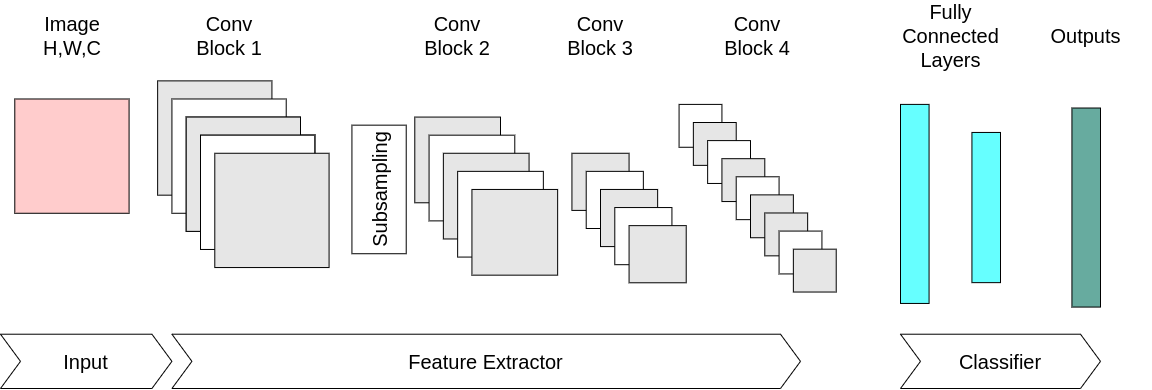

The diagram above was exported from draw.io. Its source (the exported page's mxGraphModel, read from the mxfile embedded in the PNG):
<mxGraphModel dx="2206" dy="1163" grid="1" gridSize="10" guides="1" tooltips="1" connect="1" arrows="1" fold="1" page="1" pageScale="1" pageWidth="500" pageHeight="500" math="0" shadow="0">
  <root>
    <mxCell id="0" />
    <mxCell id="1" parent="0" />
    <mxCell id="2" value="" style="group" vertex="1" connectable="0" parent="1">
      <mxGeometry y="110" width="1150" height="380" as="geometry" />
    </mxCell>
    <mxCell id="3" value="" style="whiteSpace=wrap;html=1;aspect=fixed;fillColor=#FFCCCC;" vertex="1" parent="2">
      <mxGeometry x="14.285714285714286" y="90.47619047619048" width="114.28571428571429" height="114.28571428571429" as="geometry" />
    </mxCell>
    <mxCell id="4" value="" style="whiteSpace=wrap;html=1;aspect=fixed;fillColor=#E6E6E6;" vertex="1" parent="2">
      <mxGeometry x="157.14285714285714" y="72.38095238095238" width="114.28571428571429" height="114.28571428571429" as="geometry" />
    </mxCell>
    <mxCell id="5" value="" style="whiteSpace=wrap;html=1;aspect=fixed;" vertex="1" parent="2">
      <mxGeometry x="171.42857142857144" y="90.47619047619048" width="114.28571428571429" height="114.28571428571429" as="geometry" />
    </mxCell>
    <mxCell id="6" value="" style="whiteSpace=wrap;html=1;aspect=fixed;" vertex="1" parent="2">
      <mxGeometry x="185.71428571428572" y="108.57142857142858" width="114.28571428571429" height="114.28571428571429" as="geometry" />
    </mxCell>
    <mxCell id="7" value="" style="whiteSpace=wrap;html=1;aspect=fixed;" vertex="1" parent="2">
      <mxGeometry x="200" y="126.66666666666667" width="114.28571428571429" height="114.28571428571429" as="geometry" />
    </mxCell>
    <mxCell id="8" value="" style="whiteSpace=wrap;html=1;aspect=fixed;fillColor=#E6E6E6;" vertex="1" parent="2">
      <mxGeometry x="185.71428571428572" y="108.57142857142858" width="114.28571428571429" height="114.28571428571429" as="geometry" />
    </mxCell>
    <mxCell id="9" value="" style="whiteSpace=wrap;html=1;aspect=fixed;" vertex="1" parent="2">
      <mxGeometry x="200" y="126.66666666666667" width="114.28571428571429" height="114.28571428571429" as="geometry" />
    </mxCell>
    <mxCell id="10" value="" style="whiteSpace=wrap;html=1;aspect=fixed;" vertex="1" parent="2">
      <mxGeometry x="200" y="126.66666666666667" width="114.28571428571429" height="114.28571428571429" as="geometry" />
    </mxCell>
    <mxCell id="11" value="" style="whiteSpace=wrap;html=1;aspect=fixed;fillColor=#E6E6E6;" vertex="1" parent="2">
      <mxGeometry x="214.2857142857143" y="144.76190476190476" width="114.28571428571429" height="114.28571428571429" as="geometry" />
    </mxCell>
    <mxCell id="12" value="" style="whiteSpace=wrap;html=1;aspect=fixed;fillColor=#E6E6E6;" vertex="1" parent="2">
      <mxGeometry x="414.2857142857143" y="108.57142857142858" width="85.71428571428572" height="85.71428571428572" as="geometry" />
    </mxCell>
    <mxCell id="13" value="" style="whiteSpace=wrap;html=1;aspect=fixed;" vertex="1" parent="2">
      <mxGeometry x="428.5714285714286" y="126.66666666666667" width="85.71428571428572" height="85.71428571428572" as="geometry" />
    </mxCell>
    <mxCell id="14" value="" style="whiteSpace=wrap;html=1;aspect=fixed;fillColor=#E6E6E6;" vertex="1" parent="2">
      <mxGeometry x="442.85714285714283" y="144.76190476190476" width="85.71428571428572" height="85.71428571428572" as="geometry" />
    </mxCell>
    <mxCell id="15" value="" style="whiteSpace=wrap;html=1;aspect=fixed;" vertex="1" parent="2">
      <mxGeometry x="457.14285714285717" y="162.85714285714286" width="85.71428571428572" height="85.71428571428572" as="geometry" />
    </mxCell>
    <mxCell id="16" value="" style="whiteSpace=wrap;html=1;aspect=fixed;fillColor=#E6E6E6;" vertex="1" parent="2">
      <mxGeometry x="471.4285714285715" y="180.95238095238096" width="85.71428571428572" height="85.71428571428572" as="geometry" />
    </mxCell>
    <mxCell id="17" value="" style="whiteSpace=wrap;html=1;aspect=fixed;fillColor=#E6E6E6;" vertex="1" parent="2">
      <mxGeometry x="571.4285714285714" y="144.76190476190476" width="57.142857142857146" height="57.142857142857146" as="geometry" />
    </mxCell>
    <mxCell id="18" value="" style="whiteSpace=wrap;html=1;aspect=fixed;" vertex="1" parent="2">
      <mxGeometry x="585.7142857142857" y="162.85714285714286" width="57.142857142857146" height="57.142857142857146" as="geometry" />
    </mxCell>
    <mxCell id="19" value="" style="whiteSpace=wrap;html=1;aspect=fixed;fillColor=#E6E6E6;" vertex="1" parent="2">
      <mxGeometry x="600" y="180.95238095238096" width="57.142857142857146" height="57.142857142857146" as="geometry" />
    </mxCell>
    <mxCell id="20" value="" style="whiteSpace=wrap;html=1;aspect=fixed;" vertex="1" parent="2">
      <mxGeometry x="614.2857142857143" y="199.04761904761904" width="57.142857142857146" height="57.142857142857146" as="geometry" />
    </mxCell>
    <mxCell id="21" value="" style="whiteSpace=wrap;html=1;aspect=fixed;fillColor=#E6E6E6;" vertex="1" parent="2">
      <mxGeometry x="628.5714285714286" y="217.14285714285717" width="57.142857142857146" height="57.142857142857146" as="geometry" />
    </mxCell>
    <mxCell id="22" value="" style="whiteSpace=wrap;html=1;aspect=fixed;" vertex="1" parent="2">
      <mxGeometry x="678.5714285714286" y="95.9047619047619" width="42.85714285714286" height="42.85714285714286" as="geometry" />
    </mxCell>
    <mxCell id="23" value="" style="whiteSpace=wrap;html=1;aspect=fixed;fillColor=#E6E6E6;" vertex="1" parent="2">
      <mxGeometry x="692.8571428571429" y="114.00000000000001" width="42.85714285714286" height="42.85714285714286" as="geometry" />
    </mxCell>
    <mxCell id="24" value="" style="whiteSpace=wrap;html=1;aspect=fixed;" vertex="1" parent="2">
      <mxGeometry x="707.1428571428572" y="132.0952380952381" width="42.85714285714286" height="42.85714285714286" as="geometry" />
    </mxCell>
    <mxCell id="25" value="" style="whiteSpace=wrap;html=1;aspect=fixed;fillColor=#E6E6E6;" vertex="1" parent="2">
      <mxGeometry x="721.4285714285716" y="150.19047619047623" width="42.85714285714286" height="42.85714285714286" as="geometry" />
    </mxCell>
    <mxCell id="26" value="" style="whiteSpace=wrap;html=1;aspect=fixed;" vertex="1" parent="2">
      <mxGeometry x="735.7142857142858" y="168.28571428571433" width="42.85714285714286" height="42.85714285714286" as="geometry" />
    </mxCell>
    <mxCell id="27" value="" style="whiteSpace=wrap;html=1;aspect=fixed;fillColor=#E6E6E6;" vertex="1" parent="2">
      <mxGeometry x="750" y="186.3809523809524" width="42.85714285714286" height="42.85714285714286" as="geometry" />
    </mxCell>
    <mxCell id="28" value="" style="whiteSpace=wrap;html=1;aspect=fixed;fillColor=#E6E6E6;" vertex="1" parent="2">
      <mxGeometry x="764.2857142857142" y="204.4761904761905" width="42.85714285714286" height="42.85714285714286" as="geometry" />
    </mxCell>
    <mxCell id="29" value="" style="whiteSpace=wrap;html=1;aspect=fixed;" vertex="1" parent="2">
      <mxGeometry x="778.5714285714286" y="222.57142857142858" width="42.85714285714286" height="42.85714285714286" as="geometry" />
    </mxCell>
    <mxCell id="30" value="" style="whiteSpace=wrap;html=1;aspect=fixed;fillColor=#E6E6E6;" vertex="1" parent="2">
      <mxGeometry x="792.8571428571429" y="240.66666666666669" width="42.85714285714286" height="42.85714285714286" as="geometry" />
    </mxCell>
    <mxCell id="31" value="" style="rounded=0;whiteSpace=wrap;html=1;fillStyle=solid;fillColor=#66FFFF;" vertex="1" parent="2">
      <mxGeometry x="900" y="95.9047619047619" width="28.571428571428573" height="199.04761904761904" as="geometry" />
    </mxCell>
    <mxCell id="32" value="" style="rounded=0;whiteSpace=wrap;html=1;fillColor=#66FFFF;" vertex="1" parent="2">
      <mxGeometry x="971.4285714285713" y="123.95238095238096" width="28.571428571428573" height="150.19047619047623" as="geometry" />
    </mxCell>
    <mxCell id="33" value="" style="rounded=0;whiteSpace=wrap;html=1;fillColor=#67AB9F;" vertex="1" parent="2">
      <mxGeometry x="1071.4285714285716" y="99.52380952380952" width="28.571428571428573" height="199.04761904761904" as="geometry" />
    </mxCell>
    <mxCell id="34" value="&lt;font style=&quot;font-size: 20px;&quot;&gt;Feature Extractor&lt;/font&gt;" style="shape=step;perimeter=stepPerimeter;whiteSpace=wrap;html=1;fixedSize=1;fillStyle=solid;fillColor=#FFFFFF;" vertex="1" parent="2">
      <mxGeometry x="171.42857142857144" y="325.7142857142857" width="628.5714285714286" height="54.28571428571429" as="geometry" />
    </mxCell>
    <mxCell id="35" value="&lt;font style=&quot;font-size: 20px;&quot;&gt;Input&lt;/font&gt;" style="shape=step;perimeter=stepPerimeter;whiteSpace=wrap;html=1;fixedSize=1;fillStyle=solid;fillColor=#FFFFFF;" vertex="1" parent="2">
      <mxGeometry y="325.7142857142857" width="171.42857142857144" height="54.28571428571429" as="geometry" />
    </mxCell>
    <mxCell id="36" value="&lt;font style=&quot;font-size: 20px;&quot;&gt;Classifier&lt;/font&gt;" style="shape=step;perimeter=stepPerimeter;whiteSpace=wrap;html=1;fixedSize=1;fillStyle=solid;fillColor=#FFFFFF;" vertex="1" parent="2">
      <mxGeometry x="900" y="325.7142857142857" width="200" height="54.28571428571429" as="geometry" />
    </mxCell>
    <mxCell id="37" value="&lt;font style=&quot;font-size: 20px;&quot;&gt;Image&lt;br&gt;H,W,C&lt;/font&gt;" style="text;html=1;strokeColor=none;fillColor=none;align=center;verticalAlign=middle;whiteSpace=wrap;rounded=0;" vertex="1" parent="2">
      <mxGeometry x="28.571428571428573" width="85.71428571428572" height="54.28571428571429" as="geometry" />
    </mxCell>
    <mxCell id="38" value="&lt;font style=&quot;font-size: 20px;&quot;&gt;Conv Block 1&lt;/font&gt;" style="text;html=1;strokeColor=none;fillColor=none;align=center;verticalAlign=middle;whiteSpace=wrap;rounded=0;" vertex="1" parent="2">
      <mxGeometry x="185.71428571428572" width="85.71428571428572" height="54.28571428571429" as="geometry" />
    </mxCell>
    <mxCell id="39" value="&lt;font style=&quot;font-size: 20px;&quot;&gt;Conv Block 2&lt;/font&gt;" style="text;html=1;strokeColor=none;fillColor=none;align=center;verticalAlign=middle;whiteSpace=wrap;rounded=0;" vertex="1" parent="2">
      <mxGeometry x="414.2857142857143" width="85.71428571428572" height="54.28571428571429" as="geometry" />
    </mxCell>
    <mxCell id="40" value="&lt;font style=&quot;font-size: 20px;&quot;&gt;Conv Block 3&lt;/font&gt;" style="text;html=1;strokeColor=none;fillColor=none;align=center;verticalAlign=middle;whiteSpace=wrap;rounded=0;" vertex="1" parent="2">
      <mxGeometry x="557.1428571428572" width="85.71428571428572" height="54.28571428571429" as="geometry" />
    </mxCell>
    <mxCell id="41" value="&lt;font style=&quot;font-size: 20px;&quot;&gt;Conv Block 4&lt;/font&gt;" style="text;html=1;strokeColor=none;fillColor=none;align=center;verticalAlign=middle;whiteSpace=wrap;rounded=0;" vertex="1" parent="2">
      <mxGeometry x="714.2857142857142" width="85.71428571428572" height="54.28571428571429" as="geometry" />
    </mxCell>
    <mxCell id="42" value="&lt;font style=&quot;font-size: 20px;&quot;&gt;Fully Connected Layers&lt;/font&gt;" style="text;html=1;strokeColor=none;fillColor=none;align=center;verticalAlign=middle;whiteSpace=wrap;rounded=0;" vertex="1" parent="2">
      <mxGeometry x="885.7142857142857" width="128.57142857142858" height="54.28571428571429" as="geometry" />
    </mxCell>
    <mxCell id="43" value="&lt;font style=&quot;font-size: 20px;&quot;&gt;Outputs&lt;/font&gt;" style="text;html=1;strokeColor=none;fillColor=none;align=center;verticalAlign=middle;whiteSpace=wrap;rounded=0;" vertex="1" parent="2">
      <mxGeometry x="1021.4285714285713" width="128.57142857142858" height="54.28571428571429" as="geometry" />
    </mxCell>
    <mxCell id="44" value="&lt;font style=&quot;font-size: 20px;&quot;&gt;Subsampling&lt;/font&gt;" style="text;html=1;strokeColor=default;fillColor=none;align=center;verticalAlign=middle;whiteSpace=wrap;rounded=0;rotation=-90;" vertex="1" parent="2">
      <mxGeometry x="314.2857142857143" y="153.80952380952382" width="128.57142857142858" height="54.28571428571429" as="geometry" />
    </mxCell>
  </root>
</mxGraphModel>